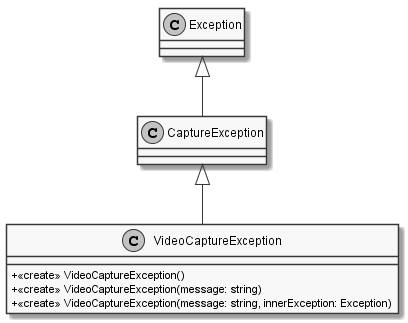

The diagram above was rendered by PlantUML. Its source (embedded in the PNG):
@startuml
skinparam monochrome true
skinparam classAttributeIconSize 0

class VideoCaptureException {
    + <<create>> VideoCaptureException()
    + <<create>> VideoCaptureException(message: string)
    + <<create>> VideoCaptureException(message: string, innerException: Exception)
}
CaptureException <|-- VideoCaptureException
Exception <|-- CaptureException
@enduml